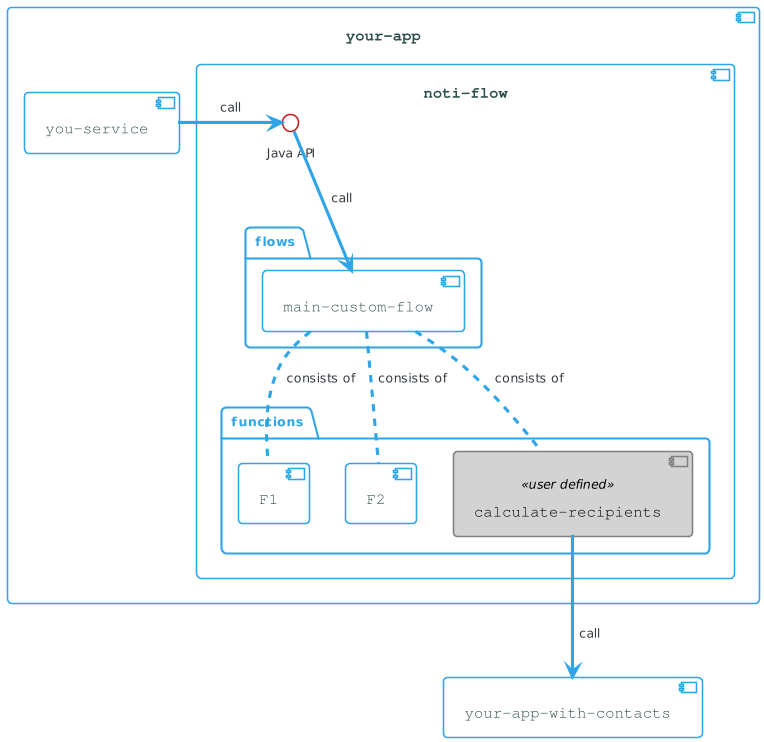

The diagram above was rendered by PlantUML. Its source (embedded in the PNG):
@startuml
!theme cerulean-outline

skinparam backgroundcolor White
skinparam component {
    BackgroundColor<<user defined>> LightGray
    BorderColor<<user defined>> Gray
    FontColor<<user defined>> Black

    FontColor DarkSlateGray
    FontName Courier
    FontSize 15

}

component appWithContacts [
    your-app-with-contacts
] 

component [your-app] {

    [you-service]

    component [noti-flow] {

        () "Java API" as javaApi

        package flows {
            component customFlow [
                main-custom-flow
            ] 
        }

        package functions {
            component persistMessage [
                F1
            ] 

            component sendEmail [
                F2
            ] 

            component customFunction<<user defined>> [
                calculate-recipients
            ] 
        }


    }

    [you-service] -> javaApi: call
    javaApi --> customFlow: call

    customFlow .. persistMessage: consists of
    customFlow .. sendEmail: consists of
    customFlow .. customFunction: consists of
}
 
customFunction --> appWithContacts: call
@enduml